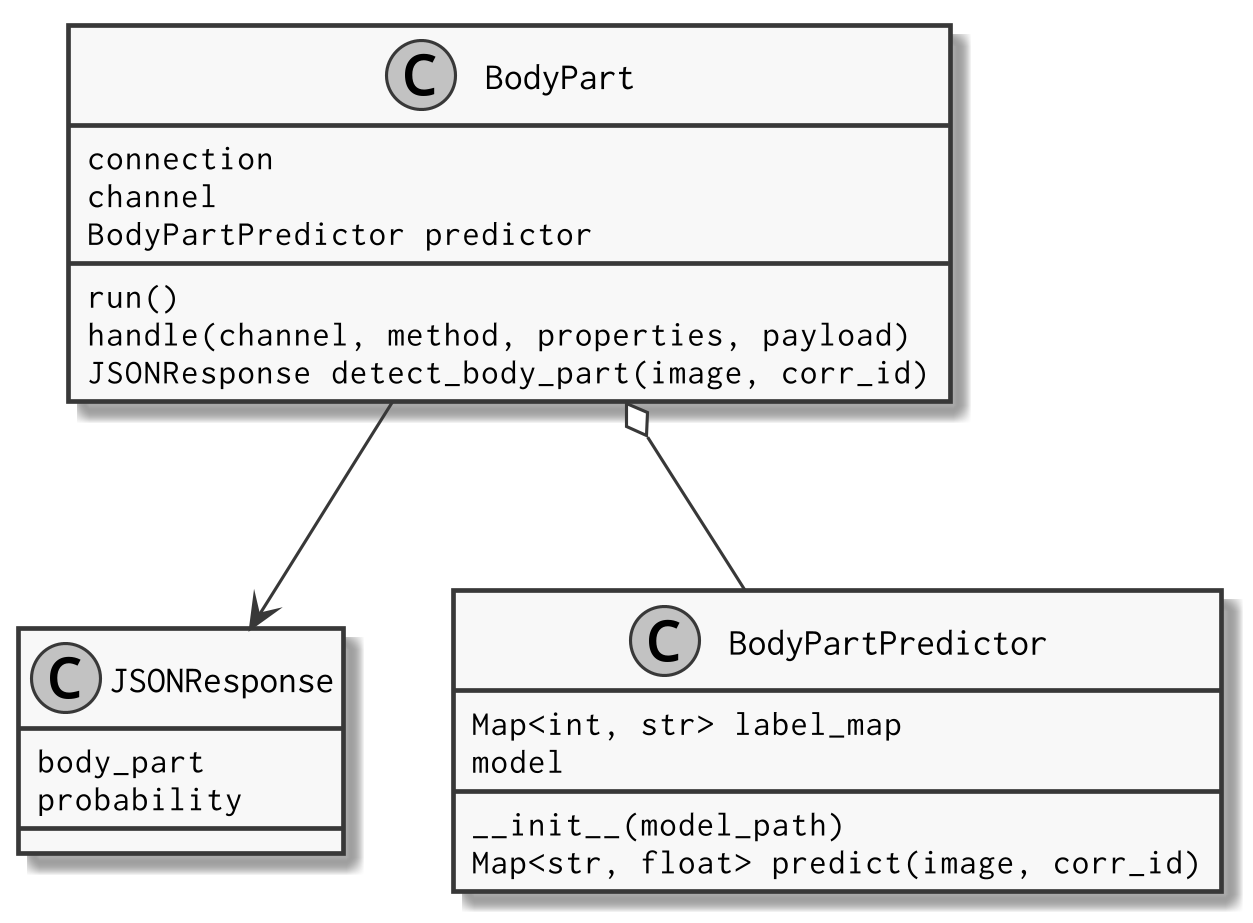

The diagram above was rendered by PlantUML. Its source (embedded in the PNG):
@startuml

skinparam monochrome true
skinparam defaultFontName Inconsolata
skinparam dpi 300

class JSONResponse {
    {field} body_part
    {field} probability
}

class BodyPart {
    {field} connection
    {field} channel
    {field} BodyPartPredictor predictor
    {method} run()
    {method} handle(channel, method, properties, payload)
    {method} JSONResponse detect_body_part(image, corr_id)
}

class BodyPartPredictor {
    {field} Map<int, str> label_map
    {field} model
    {method} __init__(model_path)
    {method} Map<str, float> predict(image, corr_id)
}

BodyPart --> JSONResponse
BodyPart o-- BodyPartPredictor

@enduml